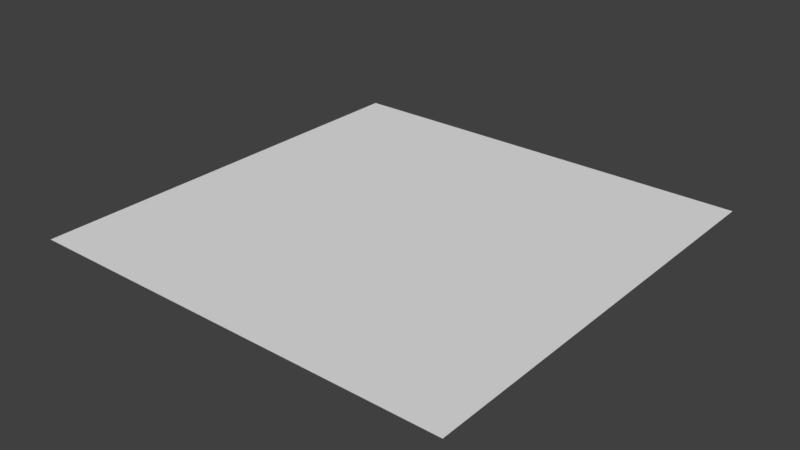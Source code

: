 # Source: WP_Plane.blend  (saved by Blender 2.79.0; exported with 4.5.12 LTS)
import bpy
from mathutils import Matrix  # noqa: F401  (used for matrix-valued properties, if any)

bpy.ops.wm.read_factory_settings(use_empty=True)
scene = bpy.context.scene
scene.name = 'Scene'

# ---- collections
col_collection_1 = bpy.data.collections.new('Collection 1'); scene.collection.children.link(col_collection_1)

# ---- materials (node trees are filled in below, after node groups)
mat_wp_planem = bpy.data.materials.new('WP_PlaneM')
mat_wp_planem.alpha_threshold = 0.0
mat_wp_planem.use_transparent_shadow = False
mat_wp_planem.roughness = 0.5
mat_wp_planem.line_color = (0.0, 0.0, 0.0, 1.0)

# ---- material node trees

# ---- world
world_world = bpy.data.worlds.new('World'); scene.world = world_world
world_world.color = (0.05088, 0.05088, 0.05088)
world_world.use_sun_shadow = False
world_world.sun_shadow_jitter_overblur = 0.0
world_world.cycles.sampling_method = 'MANUAL'

# ---- meshes
me_wp_plane = bpy.data.meshes.new('WP_Plane')
me_wp_plane.from_pydata([(1.0, -1.0, 1.0), (1.0, 1.0, 1.0), (-1.0, -1.0, 1.0), (-1.0, 1.0, 1.0)], [], [(0, 1, 3, 2)])
me_wp_plane.polygons.foreach_set('use_smooth', [True] * 1)
_uv = me_wp_plane.uv_layers.new(name='UVMap')
_uv.uv.foreach_set('vector', [0.9999, 9.998e-05, 0.9999, 0.9999, 9.998e-05, 0.9999, 0.0001002, 0.0001])
me_wp_plane.materials.append(mat_wp_planem)
me_wp_plane.use_remesh_preserve_volume = False
me_wp_plane.use_remesh_preserve_attributes = False
me_wp_plane.use_mirror_vertex_groups = False
me_wp_plane.update()

# ---- objects
ob_wp_plane = bpy.data.objects.new('WP_Plane', me_wp_plane)

# ---- transforms, parenting, visibility, modifiers, constraints
ob_wp_plane.location = (0.0, 0.0, 0.0)
ob_wp_plane.lock_rotations_4d = False
ob_wp_plane.empty_display_type = 'ARROWS'
ob_wp_plane.lineart.crease_threshold = 0.0

# ---- collection membership
col_collection_1.objects.link(ob_wp_plane)

# ---- scene / render settings (as saved in the file)
scene.frame_start = 1; scene.frame_end = 250; scene.frame_set(3)
scene.render.engine = 'BLENDER_EEVEE_NEXT'
scene.render.resolution_percentage = 50
scene.render.dither_intensity = 0.0
scene.cycles.use_denoising = False
scene.cycles.samples = 128
scene.cycles.sampling_pattern = 'TABULATED_SOBOL'
scene.cycles.use_adaptive_sampling = False
scene.cycles.use_light_tree = False
scene.cycles.blur_glossy = 0.0
scene.cycles.sample_clamp_indirect = 0.0
scene.view_settings.view_transform = 'Standard'
bpy.context.view_layer.update()

# ---- added for rendering (the .blend has no active camera and no usable light): camera, sun
cam_auto = bpy.data.cameras.new('AutoCamera')
cam_auto.lens = 50.0
cam_auto.sensor_width = 36.0
cam_auto.clip_end = 1000.0
ob_auto_camera = bpy.data.objects.new('AutoCamera', cam_auto)
scene.collection.objects.link(ob_auto_camera)
ob_auto_camera.location = (2.61693, -3.14032, 3.09354)
ob_auto_camera.rotation_euler = (1.09748, -7.21219e-08, 0.694738)
scene.camera = ob_auto_camera
light_auto_sun = bpy.data.lights.new('AutoSun', 'SUN')
light_auto_sun.energy = 3.0
light_auto_sun.angle = 0.0523599
ob_auto_sun = bpy.data.objects.new('AutoSun', light_auto_sun)
scene.collection.objects.link(ob_auto_sun)
ob_auto_sun.rotation_euler = (0.872665, 0.174533, 0.523599)
bpy.context.view_layer.update()
